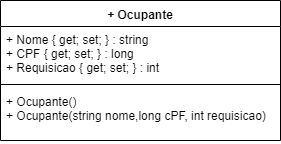

The diagram above was exported from draw.io. Its source (the exported page's mxGraphModel, read from the mxfile embedded in the PNG):
<mxGraphModel dx="984" dy="349" grid="1" gridSize="10" guides="1" tooltips="1" connect="1" arrows="1" fold="1" page="1" pageScale="1" pageWidth="1169" pageHeight="827" math="0" shadow="0">
  <root>
    <mxCell id="0" />
    <mxCell id="1" parent="0" />
    <mxCell id="QVzqmgC1aSP6FY4luHf9-1" value="+ Ocupante" style="swimlane;fontStyle=1;align=center;verticalAlign=top;childLayout=stackLayout;horizontal=1;startSize=26;horizontalStack=0;resizeParent=1;resizeParentMax=0;resizeLast=0;collapsible=1;marginBottom=0;" vertex="1" parent="1">
      <mxGeometry x="40" y="80" width="280" height="140" as="geometry" />
    </mxCell>
    <mxCell id="QVzqmgC1aSP6FY4luHf9-2" value="+ Nome { get; set; } : string&#10;+ CPF { get; set; } : long&#10;+ Requisicao { get; set; } : int" style="text;strokeColor=none;fillColor=none;align=left;verticalAlign=top;spacingLeft=4;spacingRight=4;overflow=hidden;rotatable=0;points=[[0,0.5],[1,0.5]];portConstraint=eastwest;" vertex="1" parent="QVzqmgC1aSP6FY4luHf9-1">
      <mxGeometry y="26" width="280" height="54" as="geometry" />
    </mxCell>
    <mxCell id="QVzqmgC1aSP6FY4luHf9-3" value="" style="line;strokeWidth=1;fillColor=none;align=left;verticalAlign=middle;spacingTop=-1;spacingLeft=3;spacingRight=3;rotatable=0;labelPosition=right;points=[];portConstraint=eastwest;" vertex="1" parent="QVzqmgC1aSP6FY4luHf9-1">
      <mxGeometry y="80" width="280" height="8" as="geometry" />
    </mxCell>
    <mxCell id="QVzqmgC1aSP6FY4luHf9-4" value="+ Ocupante()&#10;+ Ocupante(string nome,long cPF, int requisicao)" style="text;strokeColor=none;fillColor=none;align=left;verticalAlign=top;spacingLeft=4;spacingRight=4;overflow=hidden;rotatable=0;points=[[0,0.5],[1,0.5]];portConstraint=eastwest;" vertex="1" parent="QVzqmgC1aSP6FY4luHf9-1">
      <mxGeometry y="88" width="280" height="52" as="geometry" />
    </mxCell>
  </root>
</mxGraphModel>